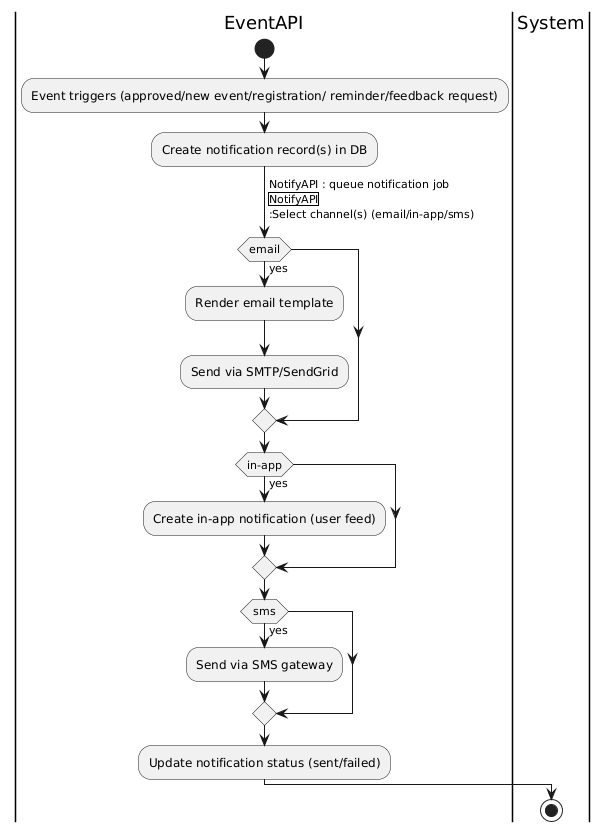

The diagram above was rendered by PlantUML. Its source (embedded in the PNG):
@startuml
|EventAPI|
start
:Event triggers (approved/new event/registration/ reminder/feedback request);
:Create notification record(s) in DB;
-> NotifyAPI : queue notification job
|NotifyAPI|
:Select channel(s) (email/in-app/sms);
if (email) then (yes)
  :Render email template;
  :Send via SMTP/SendGrid;
endif
if (in-app) then (yes)
  :Create in-app notification (user feed);
endif
if (sms) then (yes)
  :Send via SMS gateway;
endif
:Update notification status (sent/failed);
|System|
stop
@enduml